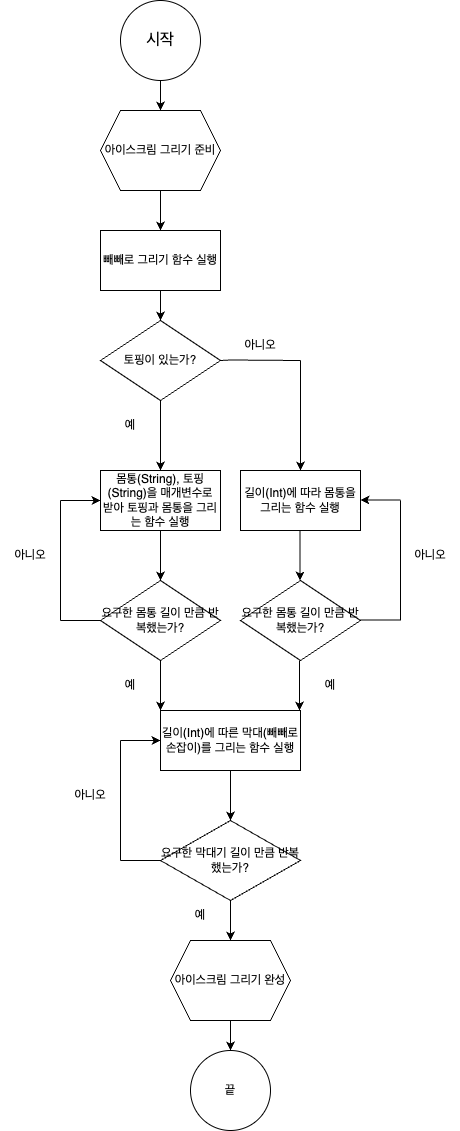

The diagram above was exported from draw.io. Its source (the exported page's mxGraphModel, read from the mxfile embedded in the PNG):
<mxGraphModel dx="889" dy="585" grid="1" gridSize="10" guides="1" tooltips="1" connect="1" arrows="1" fold="1" page="1" pageScale="1" pageWidth="827" pageHeight="1169" background="#FFFFFF" math="0" shadow="0">
  <root>
    <mxCell id="WIyWlLk6GJQsqaUBKTNV-0" />
    <mxCell id="WIyWlLk6GJQsqaUBKTNV-1" parent="WIyWlLk6GJQsqaUBKTNV-0" />
    <mxCell id="vettb_7KTGloBFvHDkf0-2" value="" style="edgeStyle=orthogonalEdgeStyle;rounded=0;orthogonalLoop=1;jettySize=auto;html=1;" edge="1" parent="WIyWlLk6GJQsqaUBKTNV-1" source="vettb_7KTGloBFvHDkf0-0" target="vettb_7KTGloBFvHDkf0-1">
      <mxGeometry relative="1" as="geometry" />
    </mxCell>
    <mxCell id="vettb_7KTGloBFvHDkf0-0" value="&lt;font style=&quot;font-size: 16px;&quot;&gt;시작&lt;/font&gt;" style="ellipse;whiteSpace=wrap;html=1;" vertex="1" parent="WIyWlLk6GJQsqaUBKTNV-1">
      <mxGeometry x="260" y="30" width="80" height="80" as="geometry" />
    </mxCell>
    <mxCell id="vettb_7KTGloBFvHDkf0-4" value="" style="edgeStyle=orthogonalEdgeStyle;rounded=0;orthogonalLoop=1;jettySize=auto;html=1;" edge="1" parent="WIyWlLk6GJQsqaUBKTNV-1" source="vettb_7KTGloBFvHDkf0-1" target="vettb_7KTGloBFvHDkf0-3">
      <mxGeometry relative="1" as="geometry" />
    </mxCell>
    <mxCell id="vettb_7KTGloBFvHDkf0-1" value="아이스크림 그리기 준비" style="shape=hexagon;perimeter=hexagonPerimeter2;whiteSpace=wrap;html=1;fixedSize=1;" vertex="1" parent="WIyWlLk6GJQsqaUBKTNV-1">
      <mxGeometry x="240" y="140" width="120" height="80" as="geometry" />
    </mxCell>
    <mxCell id="vettb_7KTGloBFvHDkf0-6" value="" style="edgeStyle=orthogonalEdgeStyle;rounded=0;orthogonalLoop=1;jettySize=auto;html=1;" edge="1" parent="WIyWlLk6GJQsqaUBKTNV-1" source="vettb_7KTGloBFvHDkf0-3" target="vettb_7KTGloBFvHDkf0-5">
      <mxGeometry relative="1" as="geometry" />
    </mxCell>
    <mxCell id="vettb_7KTGloBFvHDkf0-3" value="빼빼로 그리기 함수 실행" style="whiteSpace=wrap;html=1;" vertex="1" parent="WIyWlLk6GJQsqaUBKTNV-1">
      <mxGeometry x="240" y="260" width="120" height="60" as="geometry" />
    </mxCell>
    <mxCell id="vettb_7KTGloBFvHDkf0-9" value="" style="edgeStyle=orthogonalEdgeStyle;rounded=0;orthogonalLoop=1;jettySize=auto;html=1;" edge="1" parent="WIyWlLk6GJQsqaUBKTNV-1" source="vettb_7KTGloBFvHDkf0-5">
      <mxGeometry relative="1" as="geometry">
        <mxPoint x="300" y="500" as="targetPoint" />
      </mxGeometry>
    </mxCell>
    <mxCell id="vettb_7KTGloBFvHDkf0-5" value="토핑이 있는가?" style="rhombus;whiteSpace=wrap;html=1;" vertex="1" parent="WIyWlLk6GJQsqaUBKTNV-1">
      <mxGeometry x="240" y="350" width="120" height="80" as="geometry" />
    </mxCell>
    <mxCell id="vettb_7KTGloBFvHDkf0-10" value="" style="endArrow=none;html=1;rounded=0;" edge="1" parent="WIyWlLk6GJQsqaUBKTNV-1">
      <mxGeometry width="50" height="50" relative="1" as="geometry">
        <mxPoint x="360" y="390" as="sourcePoint" />
        <mxPoint x="440" y="390" as="targetPoint" />
        <Array as="points">
          <mxPoint x="370" y="389.5" />
        </Array>
      </mxGeometry>
    </mxCell>
    <mxCell id="vettb_7KTGloBFvHDkf0-11" value="" style="endArrow=classic;html=1;rounded=0;" edge="1" parent="WIyWlLk6GJQsqaUBKTNV-1">
      <mxGeometry width="50" height="50" relative="1" as="geometry">
        <mxPoint x="440" y="390" as="sourcePoint" />
        <mxPoint x="440" y="500" as="targetPoint" />
      </mxGeometry>
    </mxCell>
    <mxCell id="vettb_7KTGloBFvHDkf0-12" value="예" style="text;html=1;strokeColor=none;fillColor=none;align=center;verticalAlign=middle;whiteSpace=wrap;rounded=0;" vertex="1" parent="WIyWlLk6GJQsqaUBKTNV-1">
      <mxGeometry x="240" y="440" width="60" height="30" as="geometry" />
    </mxCell>
    <mxCell id="vettb_7KTGloBFvHDkf0-13" value="아니오" style="text;html=1;strokeColor=none;fillColor=none;align=center;verticalAlign=middle;whiteSpace=wrap;rounded=0;" vertex="1" parent="WIyWlLk6GJQsqaUBKTNV-1">
      <mxGeometry x="370" y="360" width="60" height="30" as="geometry" />
    </mxCell>
    <mxCell id="vettb_7KTGloBFvHDkf0-17" value="" style="edgeStyle=orthogonalEdgeStyle;rounded=0;orthogonalLoop=1;jettySize=auto;html=1;" edge="1" parent="WIyWlLk6GJQsqaUBKTNV-1" source="vettb_7KTGloBFvHDkf0-14" target="vettb_7KTGloBFvHDkf0-16">
      <mxGeometry relative="1" as="geometry" />
    </mxCell>
    <mxCell id="vettb_7KTGloBFvHDkf0-14" value="몸통(String), 토핑(String)을 매개변수로 받아 토핑과 몸통을 그리는 함수 실행" style="rounded=0;whiteSpace=wrap;html=1;" vertex="1" parent="WIyWlLk6GJQsqaUBKTNV-1">
      <mxGeometry x="240" y="500" width="120" height="60" as="geometry" />
    </mxCell>
    <mxCell id="vettb_7KTGloBFvHDkf0-15" value="길이(Int)에 따라 몸통을 그리는 함수 실행" style="rounded=0;whiteSpace=wrap;html=1;" vertex="1" parent="WIyWlLk6GJQsqaUBKTNV-1">
      <mxGeometry x="380" y="500" width="120" height="60" as="geometry" />
    </mxCell>
    <mxCell id="vettb_7KTGloBFvHDkf0-16" value="요구한 몸통 길이 만큼 반복했는가?" style="rhombus;whiteSpace=wrap;html=1;rounded=0;" vertex="1" parent="WIyWlLk6GJQsqaUBKTNV-1">
      <mxGeometry x="240" y="610" width="120" height="80" as="geometry" />
    </mxCell>
    <mxCell id="vettb_7KTGloBFvHDkf0-18" value="" style="edgeStyle=orthogonalEdgeStyle;rounded=0;orthogonalLoop=1;jettySize=auto;html=1;" edge="1" parent="WIyWlLk6GJQsqaUBKTNV-1">
      <mxGeometry relative="1" as="geometry">
        <mxPoint x="439.5" y="560" as="sourcePoint" />
        <mxPoint x="439.5" y="610" as="targetPoint" />
      </mxGeometry>
    </mxCell>
    <mxCell id="vettb_7KTGloBFvHDkf0-19" value="요구한 몸통 길이 만큼 반복했는가?" style="rhombus;whiteSpace=wrap;html=1;rounded=0;" vertex="1" parent="WIyWlLk6GJQsqaUBKTNV-1">
      <mxGeometry x="380" y="610" width="120" height="80" as="geometry" />
    </mxCell>
    <mxCell id="vettb_7KTGloBFvHDkf0-20" value="" style="endArrow=none;html=1;rounded=0;" edge="1" parent="WIyWlLk6GJQsqaUBKTNV-1">
      <mxGeometry width="50" height="50" relative="1" as="geometry">
        <mxPoint x="200" y="650" as="sourcePoint" />
        <mxPoint x="240" y="650" as="targetPoint" />
      </mxGeometry>
    </mxCell>
    <mxCell id="vettb_7KTGloBFvHDkf0-21" value="" style="endArrow=none;html=1;rounded=0;" edge="1" parent="WIyWlLk6GJQsqaUBKTNV-1">
      <mxGeometry width="50" height="50" relative="1" as="geometry">
        <mxPoint x="200" y="650" as="sourcePoint" />
        <mxPoint x="200" y="530" as="targetPoint" />
      </mxGeometry>
    </mxCell>
    <mxCell id="vettb_7KTGloBFvHDkf0-22" value="" style="endArrow=classic;html=1;rounded=0;entryX=0;entryY=0.5;entryDx=0;entryDy=0;" edge="1" parent="WIyWlLk6GJQsqaUBKTNV-1" target="vettb_7KTGloBFvHDkf0-14">
      <mxGeometry width="50" height="50" relative="1" as="geometry">
        <mxPoint x="200" y="530" as="sourcePoint" />
        <mxPoint x="250" y="480" as="targetPoint" />
      </mxGeometry>
    </mxCell>
    <mxCell id="vettb_7KTGloBFvHDkf0-23" value="아니오" style="text;html=1;strokeColor=none;fillColor=none;align=center;verticalAlign=middle;whiteSpace=wrap;rounded=0;" vertex="1" parent="WIyWlLk6GJQsqaUBKTNV-1">
      <mxGeometry x="140" y="570" width="60" height="30" as="geometry" />
    </mxCell>
    <mxCell id="vettb_7KTGloBFvHDkf0-24" value="" style="endArrow=none;html=1;rounded=0;" edge="1" parent="WIyWlLk6GJQsqaUBKTNV-1">
      <mxGeometry width="50" height="50" relative="1" as="geometry">
        <mxPoint x="500" y="649.5" as="sourcePoint" />
        <mxPoint x="540" y="649.5" as="targetPoint" />
      </mxGeometry>
    </mxCell>
    <mxCell id="vettb_7KTGloBFvHDkf0-25" value="" style="endArrow=none;html=1;rounded=0;" edge="1" parent="WIyWlLk6GJQsqaUBKTNV-1">
      <mxGeometry width="50" height="50" relative="1" as="geometry">
        <mxPoint x="540" y="650" as="sourcePoint" />
        <mxPoint x="540" y="530" as="targetPoint" />
      </mxGeometry>
    </mxCell>
    <mxCell id="vettb_7KTGloBFvHDkf0-27" value="" style="endArrow=classic;html=1;rounded=0;" edge="1" parent="WIyWlLk6GJQsqaUBKTNV-1">
      <mxGeometry width="50" height="50" relative="1" as="geometry">
        <mxPoint x="540" y="529.5" as="sourcePoint" />
        <mxPoint x="500" y="529.5" as="targetPoint" />
      </mxGeometry>
    </mxCell>
    <mxCell id="vettb_7KTGloBFvHDkf0-28" value="아니오" style="text;html=1;strokeColor=none;fillColor=none;align=center;verticalAlign=middle;whiteSpace=wrap;rounded=0;" vertex="1" parent="WIyWlLk6GJQsqaUBKTNV-1">
      <mxGeometry x="540" y="570" width="60" height="30" as="geometry" />
    </mxCell>
    <mxCell id="vettb_7KTGloBFvHDkf0-36" value="" style="edgeStyle=orthogonalEdgeStyle;rounded=0;orthogonalLoop=1;jettySize=auto;html=1;" edge="1" parent="WIyWlLk6GJQsqaUBKTNV-1" source="vettb_7KTGloBFvHDkf0-29" target="vettb_7KTGloBFvHDkf0-35">
      <mxGeometry relative="1" as="geometry" />
    </mxCell>
    <mxCell id="vettb_7KTGloBFvHDkf0-29" value="길이(Int)에 따른 막대(빼빼로 손잡이)를 그리는 함수 실행" style="whiteSpace=wrap;html=1;rounded=0;" vertex="1" parent="WIyWlLk6GJQsqaUBKTNV-1">
      <mxGeometry x="300" y="740" width="140" height="60" as="geometry" />
    </mxCell>
    <mxCell id="vettb_7KTGloBFvHDkf0-31" value="" style="endArrow=classic;html=1;rounded=0;entryX=0;entryY=0;entryDx=0;entryDy=0;" edge="1" parent="WIyWlLk6GJQsqaUBKTNV-1" target="vettb_7KTGloBFvHDkf0-29">
      <mxGeometry width="50" height="50" relative="1" as="geometry">
        <mxPoint x="300" y="690" as="sourcePoint" />
        <mxPoint x="350" y="640" as="targetPoint" />
      </mxGeometry>
    </mxCell>
    <mxCell id="vettb_7KTGloBFvHDkf0-32" value="" style="endArrow=classic;html=1;rounded=0;entryX=0;entryY=0;entryDx=0;entryDy=0;" edge="1" parent="WIyWlLk6GJQsqaUBKTNV-1">
      <mxGeometry width="50" height="50" relative="1" as="geometry">
        <mxPoint x="439" y="690" as="sourcePoint" />
        <mxPoint x="439" y="740" as="targetPoint" />
      </mxGeometry>
    </mxCell>
    <mxCell id="vettb_7KTGloBFvHDkf0-33" value="예" style="text;html=1;strokeColor=none;fillColor=none;align=center;verticalAlign=middle;whiteSpace=wrap;rounded=0;" vertex="1" parent="WIyWlLk6GJQsqaUBKTNV-1">
      <mxGeometry x="240" y="700" width="60" height="30" as="geometry" />
    </mxCell>
    <mxCell id="vettb_7KTGloBFvHDkf0-34" value="예" style="text;html=1;strokeColor=none;fillColor=none;align=center;verticalAlign=middle;whiteSpace=wrap;rounded=0;" vertex="1" parent="WIyWlLk6GJQsqaUBKTNV-1">
      <mxGeometry x="440" y="700" width="60" height="30" as="geometry" />
    </mxCell>
    <mxCell id="vettb_7KTGloBFvHDkf0-38" value="" style="edgeStyle=orthogonalEdgeStyle;rounded=0;orthogonalLoop=1;jettySize=auto;html=1;entryX=0.5;entryY=0;entryDx=0;entryDy=0;" edge="1" parent="WIyWlLk6GJQsqaUBKTNV-1" source="vettb_7KTGloBFvHDkf0-35" target="vettb_7KTGloBFvHDkf0-39">
      <mxGeometry relative="1" as="geometry">
        <mxPoint x="370" y="960" as="targetPoint" />
      </mxGeometry>
    </mxCell>
    <mxCell id="vettb_7KTGloBFvHDkf0-35" value="요구한 막대기 길이 만큼 반복했는가?" style="rhombus;whiteSpace=wrap;html=1;rounded=0;" vertex="1" parent="WIyWlLk6GJQsqaUBKTNV-1">
      <mxGeometry x="300" y="850" width="140" height="80" as="geometry" />
    </mxCell>
    <mxCell id="vettb_7KTGloBFvHDkf0-42" value="" style="edgeStyle=orthogonalEdgeStyle;rounded=0;orthogonalLoop=1;jettySize=auto;html=1;" edge="1" parent="WIyWlLk6GJQsqaUBKTNV-1" source="vettb_7KTGloBFvHDkf0-39" target="vettb_7KTGloBFvHDkf0-41">
      <mxGeometry relative="1" as="geometry" />
    </mxCell>
    <mxCell id="vettb_7KTGloBFvHDkf0-39" value="아이스크림 그리기 완성" style="shape=hexagon;perimeter=hexagonPerimeter2;whiteSpace=wrap;html=1;fixedSize=1;" vertex="1" parent="WIyWlLk6GJQsqaUBKTNV-1">
      <mxGeometry x="310" y="970" width="120" height="80" as="geometry" />
    </mxCell>
    <mxCell id="vettb_7KTGloBFvHDkf0-41" value="끝" style="ellipse;whiteSpace=wrap;html=1;" vertex="1" parent="WIyWlLk6GJQsqaUBKTNV-1">
      <mxGeometry x="330" y="1080" width="80" height="80" as="geometry" />
    </mxCell>
    <mxCell id="vettb_7KTGloBFvHDkf0-44" value="" style="endArrow=none;html=1;rounded=0;" edge="1" parent="WIyWlLk6GJQsqaUBKTNV-1">
      <mxGeometry width="50" height="50" relative="1" as="geometry">
        <mxPoint x="260" y="890" as="sourcePoint" />
        <mxPoint x="300" y="890" as="targetPoint" />
      </mxGeometry>
    </mxCell>
    <mxCell id="vettb_7KTGloBFvHDkf0-45" value="" style="endArrow=none;html=1;rounded=0;" edge="1" parent="WIyWlLk6GJQsqaUBKTNV-1">
      <mxGeometry width="50" height="50" relative="1" as="geometry">
        <mxPoint x="260" y="890" as="sourcePoint" />
        <mxPoint x="260" y="770" as="targetPoint" />
      </mxGeometry>
    </mxCell>
    <mxCell id="vettb_7KTGloBFvHDkf0-46" value="" style="endArrow=classic;html=1;rounded=0;entryX=0;entryY=0.5;entryDx=0;entryDy=0;" edge="1" parent="WIyWlLk6GJQsqaUBKTNV-1">
      <mxGeometry width="50" height="50" relative="1" as="geometry">
        <mxPoint x="260" y="770" as="sourcePoint" />
        <mxPoint x="300" y="770" as="targetPoint" />
      </mxGeometry>
    </mxCell>
    <mxCell id="vettb_7KTGloBFvHDkf0-47" value="아니오" style="text;html=1;strokeColor=none;fillColor=none;align=center;verticalAlign=middle;whiteSpace=wrap;rounded=0;" vertex="1" parent="WIyWlLk6GJQsqaUBKTNV-1">
      <mxGeometry x="200" y="810" width="60" height="30" as="geometry" />
    </mxCell>
    <mxCell id="vettb_7KTGloBFvHDkf0-48" value="예" style="text;html=1;strokeColor=none;fillColor=none;align=center;verticalAlign=middle;whiteSpace=wrap;rounded=0;" vertex="1" parent="WIyWlLk6GJQsqaUBKTNV-1">
      <mxGeometry x="310" y="930" width="60" height="30" as="geometry" />
    </mxCell>
  </root>
</mxGraphModel>